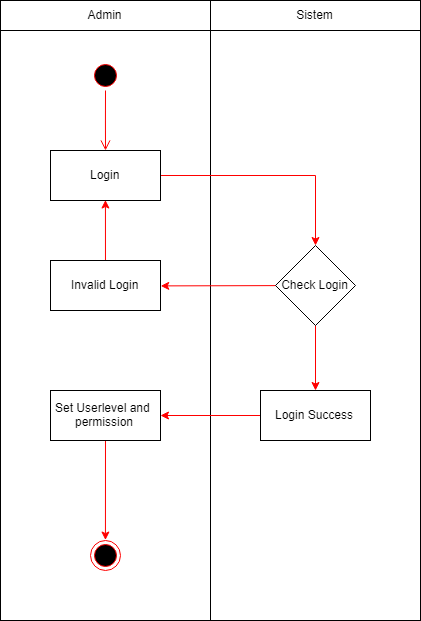

The diagram above was exported from draw.io. Its source (the exported page's mxGraphModel, read from the mxfile embedded in the PNG):
<mxGraphModel dx="988" dy="524" grid="1" gridSize="10" guides="1" tooltips="1" connect="1" arrows="1" fold="1" page="1" pageScale="1" pageWidth="827" pageHeight="1169" math="0" shadow="0">
  <root>
    <mxCell id="MvkNVVLQPNfz3CCQEnFt-0" />
    <mxCell id="MvkNVVLQPNfz3CCQEnFt-1" parent="MvkNVVLQPNfz3CCQEnFt-0" />
    <mxCell id="igNBZaLD9YXnuzUF6b23-0" value="" style="rounded=0;whiteSpace=wrap;html=1;fillColor=none;" vertex="1" parent="MvkNVVLQPNfz3CCQEnFt-1">
      <mxGeometry x="200" y="190" width="210" height="590" as="geometry" />
    </mxCell>
    <mxCell id="igNBZaLD9YXnuzUF6b23-1" value="" style="rounded=0;whiteSpace=wrap;html=1;fillColor=none;" vertex="1" parent="MvkNVVLQPNfz3CCQEnFt-1">
      <mxGeometry x="410" y="190" width="210" height="590" as="geometry" />
    </mxCell>
    <mxCell id="igNBZaLD9YXnuzUF6b23-2" value="Admin" style="rounded=0;whiteSpace=wrap;html=1;fillColor=none;" vertex="1" parent="MvkNVVLQPNfz3CCQEnFt-1">
      <mxGeometry x="200" y="160" width="210" height="30" as="geometry" />
    </mxCell>
    <mxCell id="igNBZaLD9YXnuzUF6b23-3" value="Sistem" style="rounded=0;whiteSpace=wrap;html=1;fillColor=none;" vertex="1" parent="MvkNVVLQPNfz3CCQEnFt-1">
      <mxGeometry x="410" y="160" width="210" height="30" as="geometry" />
    </mxCell>
    <mxCell id="igNBZaLD9YXnuzUF6b23-24" value="" style="ellipse;html=1;shape=startState;fillColor=#000000;strokeColor=#ff0000;" vertex="1" parent="MvkNVVLQPNfz3CCQEnFt-1">
      <mxGeometry x="290" y="220" width="30" height="30" as="geometry" />
    </mxCell>
    <mxCell id="igNBZaLD9YXnuzUF6b23-25" value="" style="edgeStyle=orthogonalEdgeStyle;html=1;verticalAlign=bottom;endArrow=open;endSize=8;strokeColor=#ff0000;" edge="1" source="igNBZaLD9YXnuzUF6b23-24" parent="MvkNVVLQPNfz3CCQEnFt-1">
      <mxGeometry relative="1" as="geometry">
        <mxPoint x="305" y="310" as="targetPoint" />
      </mxGeometry>
    </mxCell>
    <mxCell id="igNBZaLD9YXnuzUF6b23-30" style="edgeStyle=none;rounded=0;orthogonalLoop=1;jettySize=auto;html=1;strokeColor=#FF0000;" edge="1" parent="MvkNVVLQPNfz3CCQEnFt-1" source="igNBZaLD9YXnuzUF6b23-26" target="igNBZaLD9YXnuzUF6b23-28">
      <mxGeometry relative="1" as="geometry">
        <Array as="points">
          <mxPoint x="515" y="335" />
        </Array>
      </mxGeometry>
    </mxCell>
    <mxCell id="igNBZaLD9YXnuzUF6b23-26" value="Login" style="html=1;fillColor=none;" vertex="1" parent="MvkNVVLQPNfz3CCQEnFt-1">
      <mxGeometry x="250" y="310" width="110" height="50" as="geometry" />
    </mxCell>
    <mxCell id="igNBZaLD9YXnuzUF6b23-33" style="edgeStyle=none;rounded=0;orthogonalLoop=1;jettySize=auto;html=1;entryX=1;entryY=0.5;entryDx=0;entryDy=0;strokeColor=#FF0000;" edge="1" parent="MvkNVVLQPNfz3CCQEnFt-1" source="igNBZaLD9YXnuzUF6b23-28" target="igNBZaLD9YXnuzUF6b23-29">
      <mxGeometry relative="1" as="geometry" />
    </mxCell>
    <mxCell id="igNBZaLD9YXnuzUF6b23-35" style="edgeStyle=none;rounded=0;orthogonalLoop=1;jettySize=auto;html=1;strokeColor=#FF0000;" edge="1" parent="MvkNVVLQPNfz3CCQEnFt-1" source="igNBZaLD9YXnuzUF6b23-28" target="igNBZaLD9YXnuzUF6b23-34">
      <mxGeometry relative="1" as="geometry" />
    </mxCell>
    <mxCell id="igNBZaLD9YXnuzUF6b23-28" value="Check Login" style="rhombus;whiteSpace=wrap;html=1;fillColor=none;" vertex="1" parent="MvkNVVLQPNfz3CCQEnFt-1">
      <mxGeometry x="475" y="405" width="80" height="80" as="geometry" />
    </mxCell>
    <mxCell id="igNBZaLD9YXnuzUF6b23-31" style="edgeStyle=none;rounded=0;orthogonalLoop=1;jettySize=auto;html=1;entryX=0.5;entryY=1;entryDx=0;entryDy=0;strokeColor=#FF0000;" edge="1" parent="MvkNVVLQPNfz3CCQEnFt-1" source="igNBZaLD9YXnuzUF6b23-29" target="igNBZaLD9YXnuzUF6b23-26">
      <mxGeometry relative="1" as="geometry" />
    </mxCell>
    <mxCell id="igNBZaLD9YXnuzUF6b23-29" value="Invalid Login" style="html=1;fillColor=none;" vertex="1" parent="MvkNVVLQPNfz3CCQEnFt-1">
      <mxGeometry x="250" y="420" width="110" height="50" as="geometry" />
    </mxCell>
    <mxCell id="igNBZaLD9YXnuzUF6b23-37" style="edgeStyle=none;rounded=0;orthogonalLoop=1;jettySize=auto;html=1;strokeColor=#FF0000;" edge="1" parent="MvkNVVLQPNfz3CCQEnFt-1" source="igNBZaLD9YXnuzUF6b23-34" target="igNBZaLD9YXnuzUF6b23-36">
      <mxGeometry relative="1" as="geometry" />
    </mxCell>
    <mxCell id="igNBZaLD9YXnuzUF6b23-34" value="Login Success" style="html=1;fillColor=none;" vertex="1" parent="MvkNVVLQPNfz3CCQEnFt-1">
      <mxGeometry x="460" y="550" width="110" height="50" as="geometry" />
    </mxCell>
    <mxCell id="igNBZaLD9YXnuzUF6b23-39" style="edgeStyle=none;rounded=0;orthogonalLoop=1;jettySize=auto;html=1;entryX=0.5;entryY=0;entryDx=0;entryDy=0;strokeColor=#FF0000;" edge="1" parent="MvkNVVLQPNfz3CCQEnFt-1" source="igNBZaLD9YXnuzUF6b23-36" target="igNBZaLD9YXnuzUF6b23-38">
      <mxGeometry relative="1" as="geometry" />
    </mxCell>
    <mxCell id="igNBZaLD9YXnuzUF6b23-36" value="Set Userlevel and &lt;br&gt;permission" style="html=1;fillColor=none;" vertex="1" parent="MvkNVVLQPNfz3CCQEnFt-1">
      <mxGeometry x="250" y="550" width="110" height="50" as="geometry" />
    </mxCell>
    <mxCell id="igNBZaLD9YXnuzUF6b23-38" value="" style="ellipse;html=1;shape=endState;fillColor=#000000;strokeColor=#ff0000;" vertex="1" parent="MvkNVVLQPNfz3CCQEnFt-1">
      <mxGeometry x="290" y="700" width="30" height="30" as="geometry" />
    </mxCell>
  </root>
</mxGraphModel>